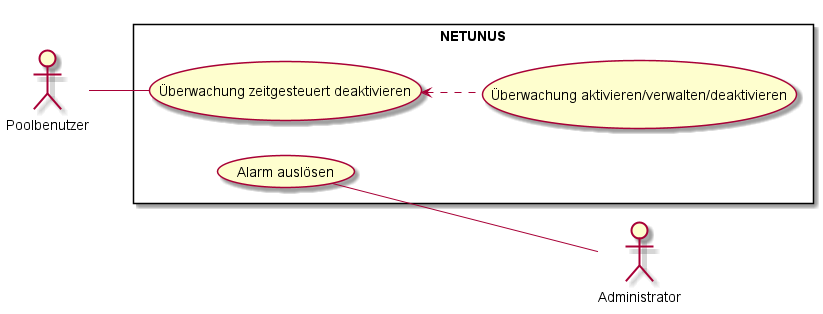

The diagram above was rendered by PlantUML. Its source (embedded in the PNG):
@startuml
left to right direction
actor Poolbenutzer
actor Administrator
rectangle NETUNUS {
    Poolbenutzer -- (Überwachung zeitgesteuert deaktivieren)
    (Überwachung zeitgesteuert deaktivieren) <.. (Überwachung aktivieren/verwalten/deaktivieren)
    (Alarm auslösen) -- Administrator
}
@enduml